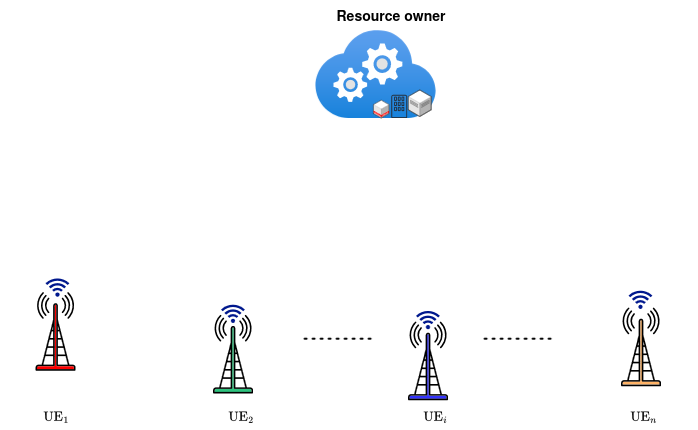

The diagram above was exported from draw.io. Its source (the exported page's mxGraphModel, read from the mxfile embedded in the PNG):
<mxGraphModel dx="1419" dy="971" grid="1" gridSize="10" guides="1" tooltips="1" connect="1" arrows="1" fold="1" page="1" pageScale="1" pageWidth="827" pageHeight="1169" math="1" shadow="0">
  <root>
    <mxCell id="0" />
    <mxCell id="1" parent="0" />
    <mxCell id="CTxfEEk2mvcohabAxKSy-1" value="" style="image;aspect=fixed;html=1;points=[];align=center;fontSize=12;image=img/lib/azure2/compute/Cloud_Services_Classic.svg;" vertex="1" parent="1">
      <mxGeometry x="589.11" y="351.69" width="121.65" height="87.86" as="geometry" />
    </mxCell>
    <mxCell id="CTxfEEk2mvcohabAxKSy-2" value="" style="verticalLabelPosition=bottom;html=1;verticalAlign=top;strokeWidth=1;align=center;outlineConnect=0;dashed=0;outlineConnect=0;shape=mxgraph.aws3d.dataCenter;strokeColor=#5E5E5E;aspect=fixed;" vertex="1" parent="1">
      <mxGeometry x="682.76" y="411.55" width="23" height="26.55" as="geometry" />
    </mxCell>
    <mxCell id="CTxfEEk2mvcohabAxKSy-3" value="" style="sketch=0;outlineConnect=0;fontColor=#232F3E;gradientColor=none;fillColor=#232F3D;strokeColor=none;dashed=0;verticalLabelPosition=bottom;verticalAlign=top;align=center;html=1;fontSize=12;fontStyle=0;aspect=fixed;pointerEvents=1;shape=mxgraph.aws4.corporate_data_center;" vertex="1" parent="1">
      <mxGeometry x="665.76" y="416.21999999999997" width="15.85" height="23.33" as="geometry" />
    </mxCell>
    <mxCell id="CTxfEEk2mvcohabAxKSy-4" value="" style="verticalLabelPosition=bottom;html=1;verticalAlign=top;strokeWidth=1;align=center;outlineConnect=0;dashed=0;outlineConnect=0;shape=mxgraph.aws3d.oracleDataCenter;fillColor=#ffffff;strokeColor=#5E5E5E;aspect=fixed;" vertex="1" parent="1">
      <mxGeometry x="647.9599999999999" y="421.55" width="15.6" height="18" as="geometry" />
    </mxCell>
    <mxCell id="CTxfEEk2mvcohabAxKSy-6" value="" style="sketch=0;aspect=fixed;pointerEvents=1;shadow=0;dashed=0;html=1;strokeColor=none;labelPosition=center;verticalLabelPosition=bottom;verticalAlign=top;align=center;fillColor=#00188D;shape=mxgraph.mscae.enterprise.wireless_connection;rotation=-90;" vertex="1" parent="1">
      <mxGeometry x="321.9" y="596.22" width="20" height="23.81" as="geometry" />
    </mxCell>
    <mxCell id="CTxfEEk2mvcohabAxKSy-7" value="" style="sketch=0;aspect=fixed;pointerEvents=1;shadow=0;dashed=0;html=1;strokeColor=none;labelPosition=center;verticalLabelPosition=bottom;verticalAlign=top;align=center;fillColor=#00188D;shape=mxgraph.mscae.enterprise.wireless_connection;rotation=-90;" vertex="1" parent="1">
      <mxGeometry x="497.50994791764913" y="622.6427694507709" width="20" height="23.81" as="geometry" />
    </mxCell>
    <mxCell id="CTxfEEk2mvcohabAxKSy-8" value="" style="sketch=0;aspect=fixed;pointerEvents=1;shadow=0;dashed=0;html=1;strokeColor=none;labelPosition=center;verticalLabelPosition=bottom;verticalAlign=top;align=center;fillColor=#00188D;shape=mxgraph.mscae.enterprise.wireless_connection;rotation=-90;" vertex="1" parent="1">
      <mxGeometry x="692.4350000000001" y="628.885" width="20" height="23.81" as="geometry" />
    </mxCell>
    <mxCell id="CTxfEEk2mvcohabAxKSy-9" value="" style="sketch=0;aspect=fixed;pointerEvents=1;shadow=0;dashed=0;html=1;strokeColor=none;labelPosition=center;verticalLabelPosition=bottom;verticalAlign=top;align=center;fillColor=#00188D;shape=mxgraph.mscae.enterprise.wireless_connection;rotation=-90;" vertex="1" parent="1">
      <mxGeometry x="904.895" y="608.525" width="20" height="23.81" as="geometry" />
    </mxCell>
    <mxCell id="CTxfEEk2mvcohabAxKSy-15" value="" style="endArrow=none;dashed=1;html=1;dashPattern=1 3;strokeWidth=2;rounded=0;" edge="1" parent="1">
      <mxGeometry width="50" height="50" relative="1" as="geometry">
        <mxPoint x="759.11" y="660.22" as="sourcePoint" />
        <mxPoint x="829.11" y="660.1800000000001" as="targetPoint" />
      </mxGeometry>
    </mxCell>
    <mxCell id="CTxfEEk2mvcohabAxKSy-16" value="" style="endArrow=none;dashed=1;html=1;dashPattern=1 3;strokeWidth=2;rounded=0;" edge="1" parent="1">
      <mxGeometry width="50" height="50" relative="1" as="geometry">
        <mxPoint x="579.11" y="660.22" as="sourcePoint" />
        <mxPoint x="649.11" y="660.1800000000001" as="targetPoint" />
      </mxGeometry>
    </mxCell>
    <mxCell id="CTxfEEk2mvcohabAxKSy-26" value="&lt;font style=&quot;font-size: 14px;&quot;&gt;&lt;b&gt;Resource owner&lt;/b&gt;&lt;/font&gt;" style="text;whiteSpace=wrap;html=1;" vertex="1" parent="1">
      <mxGeometry x="608.6899999999999" y="321.69" width="130" height="30" as="geometry" />
    </mxCell>
    <mxCell id="CTxfEEk2mvcohabAxKSy-29" value="&lt;strong&gt;$$\text{UE}_2$$&lt;/strong&gt;" style="text;html=1;align=center;verticalAlign=middle;resizable=0;points=[];autosize=1;strokeColor=none;fillColor=none;" vertex="1" parent="1">
      <mxGeometry x="459.86" y="721.6899999999999" width="110" height="30" as="geometry" />
    </mxCell>
    <mxCell id="CTxfEEk2mvcohabAxKSy-30" value="&lt;strong&gt;$$\text{UE}_i$$&lt;/strong&gt;" style="text;html=1;align=center;verticalAlign=middle;resizable=0;points=[];autosize=1;strokeColor=none;fillColor=none;" vertex="1" parent="1">
      <mxGeometry x="653.61" y="721.6899999999999" width="110" height="30" as="geometry" />
    </mxCell>
    <mxCell id="CTxfEEk2mvcohabAxKSy-31" value="&lt;strong&gt;$$\text{UE}_n$$&lt;/strong&gt;" style="text;html=1;align=center;verticalAlign=middle;resizable=0;points=[];autosize=1;strokeColor=none;fillColor=none;" vertex="1" parent="1">
      <mxGeometry x="862.5400000000001" y="721.69" width="110" height="30" as="geometry" />
    </mxCell>
    <mxCell id="CTxfEEk2mvcohabAxKSy-39" value="" style="shape=mxgraph.networks2.icon;aspect=fixed;fillColor=#FF0000;strokeColor=#000000;gradientColor=#5B6163;network2IconShadow=1;network2bgFillColor=none;network2Icon=mxgraph.networks2.antenna;network2IconYOffset=0.0004;network2IconW=0.508;network2IconH=0.9997;" vertex="1" parent="1">
      <mxGeometry x="310" y="613.46" width="40" height="78.72" as="geometry" />
    </mxCell>
    <mxCell id="CTxfEEk2mvcohabAxKSy-40" value="" style="shape=mxgraph.networks2.icon;aspect=fixed;fillColor=light-dark(#2ec27e, #ff9090);strokeColor=#000000;gradientColor=#5B6163;network2IconShadow=1;network2bgFillColor=none;network2Icon=mxgraph.networks2.antenna;network2IconYOffset=0.0004;network2IconW=0.508;network2IconH=0.9997;" vertex="1" parent="1">
      <mxGeometry x="487.51" y="636.2" width="40" height="78.72" as="geometry" />
    </mxCell>
    <mxCell id="CTxfEEk2mvcohabAxKSy-41" value="" style="shape=mxgraph.networks2.icon;aspect=fixed;fillColor=#3333FF;strokeColor=#000000;gradientColor=#5B6163;network2IconShadow=1;network2bgFillColor=none;network2Icon=mxgraph.networks2.antenna;network2IconYOffset=0.0004;network2IconW=0.508;network2IconH=0.9997;" vertex="1" parent="1">
      <mxGeometry x="682.44" y="642.97" width="40" height="78.72" as="geometry" />
    </mxCell>
    <mxCell id="CTxfEEk2mvcohabAxKSy-42" value="" style="shape=mxgraph.networks2.icon;aspect=fixed;fillColor=#FFB366;strokeColor=#000000;gradientColor=#5B6163;network2IconShadow=1;network2bgFillColor=none;network2Icon=mxgraph.networks2.antenna;network2IconYOffset=0.0004;network2IconW=0.508;network2IconH=0.9997;" vertex="1" parent="1">
      <mxGeometry x="895.6" y="628.89" width="40" height="78.72" as="geometry" />
    </mxCell>
    <mxCell id="Opa1im-k8o4mmWBPwoDK-1" value="&lt;strong&gt;$$\text{UE}_1$$&lt;/strong&gt;" style="text;html=1;align=center;verticalAlign=middle;resizable=0;points=[];autosize=1;strokeColor=none;fillColor=none;" vertex="1" parent="1">
      <mxGeometry x="275" y="721.69" width="110" height="30" as="geometry" />
    </mxCell>
  </root>
</mxGraphModel>